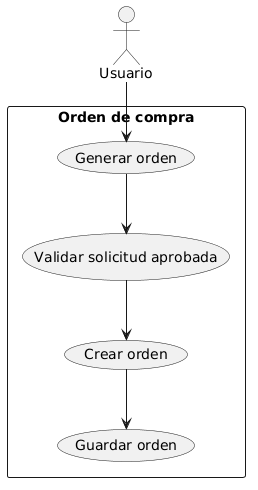

The diagram above was rendered by PlantUML. Its source (embedded in the PNG):
@startuml
actor Usuario

rectangle "Orden de compra" {
  Usuario --> (Generar orden)
  (Generar orden) --> (Validar solicitud aprobada)
  (Validar solicitud aprobada) --> (Crear orden)
  (Crear orden) --> (Guardar orden)
}
@enduml